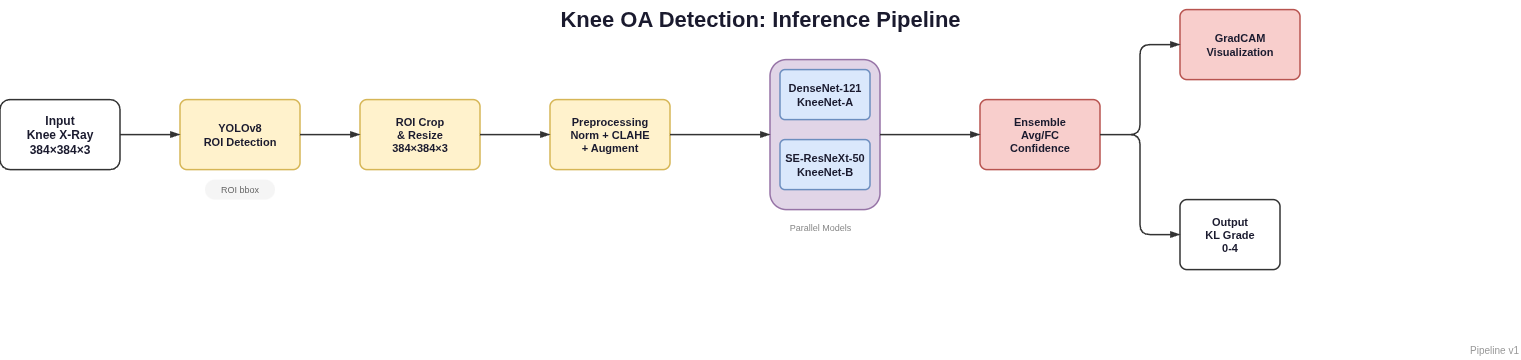

The diagram above was exported from draw.io. Its source (the exported page's mxGraphModel, read from the mxfile embedded in the PNG):
<mxGraphModel dx="1571" dy="858" grid="1" gridSize="10" guides="1" tooltips="1" connect="1" arrows="1" fold="1" page="1" pageScale="1" pageWidth="1600" pageHeight="400" math="0" shadow="0">
  <root>
    <mxCell id="0" />
    <mxCell id="1" parent="0" />
    <mxCell id="title" parent="1" style="text;html=1;align=center;verticalAlign=middle;fontSize=22;fontStyle=1;fontColor=#1a1a2e;" value="Knee OA Detection: Inference Pipeline" vertex="1">
      <mxGeometry height="40" width="1440" x="80" y="20" as="geometry" />
    </mxCell>
    <mxCell id="img" parent="1" style="rounded=1;arcSize=14;whiteSpace=wrap;html=1;fillColor=#ffffff;strokeColor=#333333;strokeWidth=1.5;fontColor=#1a1a2e;fontSize=12;fontStyle=1;align=center;verticalAlign=middle;" value="Input&#10;Knee X-Ray&#10;384×384×3" vertex="1">
      <mxGeometry height="70" width="120" x="40" y="120" as="geometry" />
    </mxCell>
    <mxCell id="yolo" parent="1" style="rounded=1;arcSize=10;whiteSpace=wrap;html=1;fillColor=#fff2cc;strokeColor=#d6b656;strokeWidth=1.5;fontColor=#1a1a2e;fontSize=11;fontStyle=1;align=center;verticalAlign=middle;" value="YOLOv8&#10;ROI Detection" vertex="1">
      <mxGeometry height="70" width="120" x="220" y="120" as="geometry" />
    </mxCell>
    <mxCell id="yolo_out" parent="1" style="rounded=1;arcSize=50;whiteSpace=wrap;html=1;fillColor=#f5f5f5;strokeColor=none;strokeWidth=0;fontColor=#666666;fontSize=9;align=center;verticalAlign=middle;" value="ROI bbox" vertex="1">
      <mxGeometry height="20" width="70" x="245" y="200" as="geometry" />
    </mxCell>
    <mxCell id="roi" parent="1" style="rounded=1;arcSize=10;whiteSpace=wrap;html=1;fillColor=#fff2cc;strokeColor=#d6b656;strokeWidth=1.5;fontColor=#1a1a2e;fontSize=11;fontStyle=1;align=center;verticalAlign=middle;" value="ROI Crop&#10;&amp; Resize&#10;384×384×3" vertex="1">
      <mxGeometry height="70" width="120" x="400" y="120" as="geometry" />
    </mxCell>
    <mxCell id="prep" parent="1" style="rounded=1;arcSize=10;whiteSpace=wrap;html=1;fillColor=#fff2cc;strokeColor=#d6b656;strokeWidth=1.5;fontColor=#1a1a2e;fontSize=11;fontStyle=1;align=center;verticalAlign=middle;" value="Preprocessing&#10;Norm + CLAHE&#10;+ Augment" vertex="1">
      <mxGeometry height="70" width="120" x="590" y="120" as="geometry" />
    </mxCell>
    <mxCell id="models_bg" parent="1" style="rounded=1;arcSize=15;whiteSpace=wrap;html=1;fillColor=#e1d5e7;strokeColor=#9673a6;strokeWidth=1.5;fontColor=#1a1a2e;fontSize=11;align=center;verticalAlign=top;" value="" vertex="1">
      <mxGeometry height="150" width="110" x="810" y="80" as="geometry" />
    </mxCell>
    <mxCell id="densenet" parent="1" style="rounded=1;arcSize=10;whiteSpace=wrap;html=1;fillColor=#dae8fc;strokeColor=#6c8ebf;strokeWidth=1.5;fontColor=#1a1a2e;fontSize=11;fontStyle=1;align=center;verticalAlign=middle;" value="DenseNet-121&#10;KneeNet-A" vertex="1">
      <mxGeometry height="50" width="90" x="820" y="90" as="geometry" />
    </mxCell>
    <mxCell id="seresnext" parent="1" style="rounded=1;arcSize=10;whiteSpace=wrap;html=1;fillColor=#dae8fc;strokeColor=#6c8ebf;strokeWidth=1.5;fontColor=#1a1a2e;fontSize=11;fontStyle=1;align=center;verticalAlign=middle;" value="SE-ResNeXt-50&#10;KneeNet-B" vertex="1">
      <mxGeometry height="50" width="90" x="820" y="160" as="geometry" />
    </mxCell>
    <mxCell id="models_label" parent="1" style="text;html=1;align=center;verticalAlign=middle;fontSize=9;fontColor=#888888;" value="Parallel Models" vertex="1">
      <mxGeometry height="16" width="80" x="820" y="240" as="geometry" />
    </mxCell>
    <mxCell id="ensemble" parent="1" style="rounded=1;arcSize=10;whiteSpace=wrap;html=1;fillColor=#f8cecc;strokeColor=#b85450;strokeWidth=1.5;fontColor=#1a1a2e;fontSize=11;fontStyle=1;align=center;verticalAlign=middle;" value="Ensemble&#10;Avg/FC&#10;Confidence" vertex="1">
      <mxGeometry height="70" width="120" x="1020" y="120" as="geometry" />
    </mxCell>
    <mxCell id="gradcam" parent="1" style="rounded=1;arcSize=10;whiteSpace=wrap;html=1;fillColor=#f8cecc;strokeColor=#b85450;strokeWidth=1.5;fontColor=#1a1a2e;fontSize=11;fontStyle=1;align=center;verticalAlign=middle;" value="GradCAM&#10;Visualization" vertex="1">
      <mxGeometry height="70" width="120" x="1220" y="30" as="geometry" />
    </mxCell>
    <mxCell id="output" parent="1" style="rounded=1;arcSize=10;whiteSpace=wrap;html=1;fillColor=#ffffff;strokeColor=#333333;strokeWidth=1.5;fontColor=#1a1a2e;fontSize=11;fontStyle=1;align=center;verticalAlign=middle;" value="Output&#10;KL Grade&#10;0-4" vertex="1">
      <mxGeometry height="70" width="100" x="1220" y="220" as="geometry" />
    </mxCell>
    <mxCell id="a1" edge="1" parent="1" source="img" style="edgeStyle=orthogonalEdgeStyle;rounded=1;orthogonalLoop=1;jettySize=auto;html=1;strokeColor=#333333;strokeWidth=1.5;endArrow=blockThin;endFill=1;exitX=1;exitY=0.5;exitDx=0;exitDy=0;entryX=0;entryY=0.5;entryDx=0;entryDy=0;" target="yolo" value="">
      <mxGeometry relative="1" as="geometry" />
    </mxCell>
    <mxCell id="a2" edge="1" parent="1" source="yolo" style="edgeStyle=orthogonalEdgeStyle;rounded=1;orthogonalLoop=1;jettySize=auto;html=1;strokeColor=#333333;strokeWidth=1.5;endArrow=blockThin;endFill=1;exitX=1;exitY=0.5;exitDx=0;exitDy=0;entryX=0;entryY=0.5;entryDx=0;entryDy=0;" target="roi" value="">
      <mxGeometry relative="1" as="geometry" />
    </mxCell>
    <mxCell id="a3" edge="1" parent="1" source="roi" style="edgeStyle=orthogonalEdgeStyle;rounded=1;orthogonalLoop=1;jettySize=auto;html=1;strokeColor=#333333;strokeWidth=1.5;endArrow=blockThin;endFill=1;exitX=1;exitY=0.5;exitDx=0;exitDy=0;entryX=0;entryY=0.5;entryDx=0;entryDy=0;" target="prep" value="">
      <mxGeometry relative="1" as="geometry" />
    </mxCell>
    <mxCell id="a4" edge="1" parent="1" source="prep" style="edgeStyle=orthogonalEdgeStyle;rounded=1;orthogonalLoop=1;jettySize=auto;html=1;strokeColor=#333333;strokeWidth=1.5;endArrow=blockThin;endFill=1;exitX=1;exitY=0.5;exitDx=0;exitDy=0;entryX=0;entryY=0.5;entryDx=0;entryDy=0;" target="models_bg" value="">
      <mxGeometry relative="1" as="geometry" />
    </mxCell>
    <mxCell id="a5" edge="1" parent="1" source="models_bg" style="edgeStyle=orthogonalEdgeStyle;rounded=1;orthogonalLoop=1;jettySize=auto;html=1;strokeColor=#333333;strokeWidth=1.5;endArrow=blockThin;endFill=1;exitX=1;exitY=0.5;exitDx=0;exitDy=0;entryX=0;entryY=0.5;entryDx=0;entryDy=0;" target="ensemble" value="">
      <mxGeometry relative="1" as="geometry" />
    </mxCell>
    <mxCell id="a6" edge="1" parent="1" source="ensemble" style="edgeStyle=orthogonalEdgeStyle;rounded=1;orthogonalLoop=1;jettySize=auto;html=1;strokeColor=#333333;strokeWidth=1.5;endArrow=blockThin;endFill=1;exitX=1;exitY=0.5;exitDx=0;exitDy=0;entryX=0;entryY=0.5;entryDx=0;entryDy=0;" target="gradcam" value="">
      <mxGeometry relative="1" as="geometry" />
    </mxCell>
    <mxCell id="a7" edge="1" parent="1" source="ensemble" style="edgeStyle=orthogonalEdgeStyle;rounded=1;orthogonalLoop=1;jettySize=auto;html=1;strokeColor=#333333;strokeWidth=1.5;endArrow=blockThin;endFill=1;entryX=0;entryY=0.5;entryDx=0;entryDy=0;" target="output" value="">
      <mxGeometry relative="1" as="geometry" />
    </mxCell>
    <mxCell id="page" parent="1" style="text;html=1;align=right;verticalAlign=middle;fontSize=10;fontColor=#999999;" value="Pipeline v1" vertex="1">
      <mxGeometry height="20" width="80" x="1480" y="360" as="geometry" />
    </mxCell>
  </root>
</mxGraphModel>